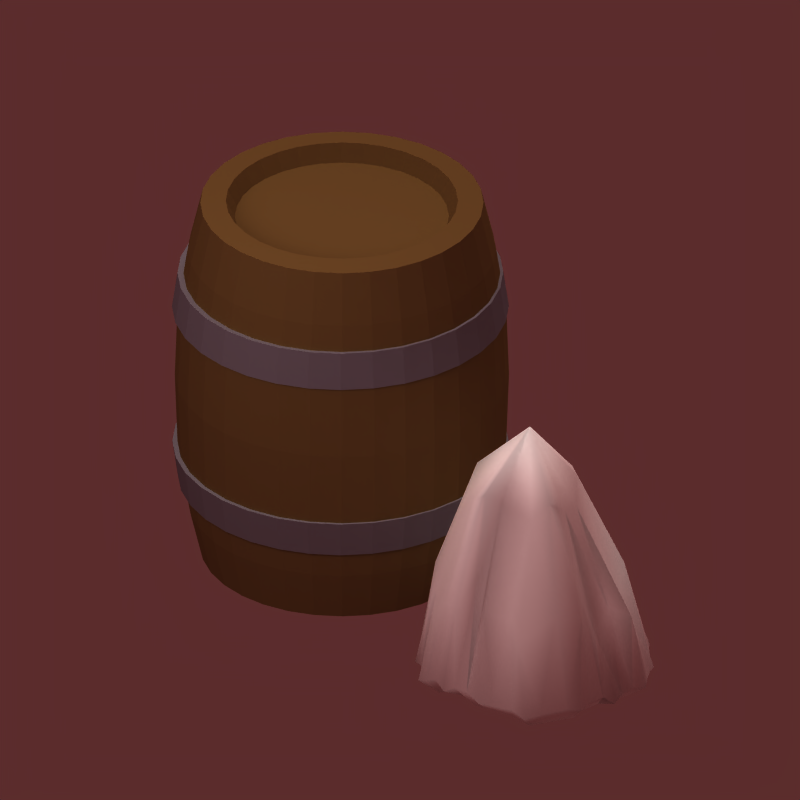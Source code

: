 # Source: salt_icon--.blend  (saved by Blender 2.59.0; exported with 4.5.12 LTS)
import bpy
from mathutils import Matrix  # noqa: F401  (used for matrix-valued properties, if any)

bpy.ops.wm.read_factory_settings(use_empty=True)
scene = bpy.context.scene
scene.name = 'Scene'

# ---- collections
col_collection_1 = bpy.data.collections.new('Collection 1'); scene.collection.children.link(col_collection_1)
col_collection_13 = bpy.data.collections.new('Collection 13'); scene.collection.children.link(col_collection_13)

# ---- materials (node trees are filled in below, after node groups)
mat_material_035 = bpy.data.materials.new('Material.035')
mat_material_035.alpha_threshold = 0.0
mat_material_035.diffuse_color = (0.4282, 0.3347, 0.1781, 1.0)
mat_material_035.roughness = 0.5
mat_material_035.specular_intensity = 0.2318
mat_material_035.line_color = (0.0, 0.0, 0.0, 1.0)
mat_material_034 = bpy.data.materials.new('Material.034')
mat_material_034.alpha_threshold = 0.0
mat_material_034.diffuse_color = (0.4506, 0.4435, 0.4895, 1.0)
mat_material_034.roughness = 0.5
mat_material_034.specular_intensity = 1.0
mat_material_034.line_color = (0.0, 0.0, 0.0, 1.0)
mat_salt = bpy.data.materials.new('salt')
mat_salt.alpha_threshold = 0.0
mat_salt.diffuse_color = (1.0, 1.0, 1.0, 1.0)
mat_salt.roughness = 0.5
mat_salt.specular_intensity = 0.0
mat_salt.line_color = (0.0, 0.0, 0.0, 1.0)

# ---- material node trees

# ---- world
world_world = bpy.data.worlds.new('World'); scene.world = world_world
world_world.color = (0.358, 0.1746, 0.1746)
world_world.use_sun_shadow = False
world_world.sun_shadow_jitter_overblur = 0.0
world_world.cycles.sampling_method = 'MANUAL'
world_world.cycles.sample_map_resolution = 256

# ---- cameras
cam_camera = bpy.data.cameras.new('Camera')
cam_camera.type = 'ORTHO'
cam_camera.passepartout_alpha = 0.3687
cam_camera.clip_end = 100.0
cam_camera.lens = 35.0
cam_camera.ortho_scale = 2.83
cam_camera.display_size = 2.0
cam_camera.shift_y = 0.25
cam_camera.show_limits = True
cam_camera.show_safe_areas = True
cam_camera.show_name = True
cam_camera.dof.focus_distance = 0.0
cam_camera.dof.aperture_fstop = 128.0

# ---- lights
light_point = bpy.data.lights.new('Point', 'POINT')
light_point.transmission_factor = 0.0
light_point.energy = 210.0
light_point.shadow_buffer_clip_start = 0.5
light_point.shadow_soft_size = 1.0
light_point.shadow_maximum_resolution = 0.006
light_point.use_absolute_resolution = True
light_point.cycles.use_multiple_importance_sampling = False
light_shadows = bpy.data.lights.new('shadows', 'SPOT')
light_shadows.color = (0.9976, 1.0, 0.9571)
light_shadows.transmission_factor = 0.0
light_shadows.energy = 170.0
light_shadows.shadow_buffer_clip_start = 0.5
light_shadows.shadow_soft_size = 1.0
light_shadows.shadow_maximum_resolution = 0.006
light_shadows.use_absolute_resolution = True
light_shadows.spot_blend = 0.5189
light_shadows.cycles.use_multiple_importance_sampling = False
light_ambient = bpy.data.lights.new('ambient', 'SUN')
light_ambient.transmission_factor = 0.0
light_ambient.use_shadow = False
light_ambient.angle = 1.571
light_ambient.energy = 0.2
light_ambient.shadow_buffer_clip_start = 0.5
light_ambient.shadow_soft_size = 1.0
light_ambient.shadow_cascade_max_distance = 1000.0
light_ambient.cycles.use_multiple_importance_sampling = False
light_sun = bpy.data.lights.new('sun', 'SUN')
light_sun.color = (0.9976, 1.0, 0.9571)
light_sun.transmission_factor = 0.0
light_sun.use_shadow = False
light_sun.angle = 1.571
light_sun.energy = 1.3
light_sun.shadow_buffer_clip_start = 0.5
light_sun.shadow_soft_size = 1.0
light_sun.shadow_cascade_max_distance = 1000.0
light_sun.cycles.use_multiple_importance_sampling = False

# ---- meshes
me_cylinder_117 = bpy.data.meshes.new('Cylinder.117')
me_cylinder_117.from_pydata([(-0.08401, 0.09802, 0.001473), (-0.06677, 0.07701, 0.001473), (-0.05396, 0.05305, 0.001473), (-0.04608, 0.02704, 0.001473), (-0.04341, 1.515e-06, 0.001473), (-0.04608, -0.02704, 0.001473), (-0.05396, -0.05305, 0.001473), (-0.06677, -0.07701, 0.001473), (-0.08401, -0.09802, 0.001473), (-0.105, -0.1153, 0.001473), (-0.129, -0.1281, 0.001473), (-0.155, -0.136, 0.001473), (-0.182, -0.1386, 0.001473), (-0.2091, -0.136, 0.001473), (-0.2351, -0.1281, 0.001473), (-0.259, -0.1153, 0.001473), (-0.28, -0.09802, 0.001473), (-0.2973, -0.07701, 0.001473), (-0.3101, -0.05305, 0.001473), (-0.318, -0.02704, 0.001473), (-0.3206, 1.633e-06, 0.001473), (-0.318, 0.02704, 0.001473), (-0.3101, 0.05305, 0.001473), (-0.2973, 0.07701, 0.001473), (-0.28, 0.09802, 0.001473), (-0.259, 0.1153, 0.001473), (-0.2351, 0.1281, 0.001473), (-0.2091, 0.136, 0.001473), (-0.182, 0.1386, 0.001473), (-0.155, 0.136, 0.001473), (-0.129, 0.1281, 0.001473), (-0.105, 0.1153, 0.001473), (-0.08401, 0.09802, 0.3889), (-0.06677, 0.07701, 0.3889), (-0.05396, 0.05305, 0.3889), (-0.04607, 0.02704, 0.3889), (-0.04341, 1.201e-06, 0.3889), (-0.04608, -0.02704, 0.3889), (-0.05396, -0.05305, 0.3889), (-0.06677, -0.07701, 0.3889), (-0.08401, -0.09802, 0.3889), (-0.105, -0.1153, 0.3889), (-0.129, -0.1281, 0.3889), (-0.155, -0.136, 0.3889), (-0.182, -0.1386, 0.3889), (-0.2091, -0.136, 0.3889), (-0.2351, -0.1281, 0.3889), (-0.259, -0.1153, 0.3889), (-0.28, -0.09802, 0.3889), (-0.2973, -0.07701, 0.3889), (-0.3101, -0.05305, 0.3889), (-0.318, -0.02704, 0.3889), (-0.3206, 9.441e-07, 0.3889), (-0.318, 0.02704, 0.3889), (-0.3101, 0.05305, 0.3889), (-0.2973, 0.07701, 0.3889), (-0.28, 0.09802, 0.3889), (-0.259, 0.1153, 0.3889), (-0.2351, 0.1281, 0.3889), (-0.2091, 0.136, 0.3889), (-0.182, 0.1386, 0.3889), (-0.155, 0.136, 0.3889), (-0.129, 0.1281, 0.3889), (-0.105, 0.1153, 0.3889), (-0.0566, 0.08381, 0.05386), (-0.04836, 0.08932, 0.1199), (-0.04615, 0.0908, 0.1952), (-0.04836, 0.08932, 0.2705), (-0.0566, 0.08381, 0.3365), (-0.07536, 0.1067, 0.05386), (-0.06835, 0.1137, 0.1199), (-0.06647, 0.1156, 0.1952), (-0.06835, 0.1137, 0.2705), (-0.07536, 0.1067, 0.3365), (-0.04266, 0.05773, 0.05386), (-0.0335, 0.06152, 0.1199), (-0.03104, 0.06254, 0.1952), (-0.0335, 0.06152, 0.2705), (-0.04266, 0.05773, 0.3365), (-0.03408, 0.02943, 0.05386), (-0.02436, 0.03136, 0.1199), (-0.02174, 0.03188, 0.1952), (-0.02436, 0.03136, 0.2705), (-0.03408, 0.02943, 0.3365), (-0.03118, 1.467e-06, 0.05386), (-0.02127, 1.409e-06, 0.1199), (-0.0186, 1.346e-06, 0.1952), (-0.02127, 1.286e-06, 0.2705), (-0.03118, 1.237e-06, 0.3365), (-0.03408, -0.02943, 0.3365), (-0.02436, -0.03136, 0.2705), (-0.02174, -0.03188, 0.1952), (-0.02436, -0.03136, 0.1199), (-0.03408, -0.02943, 0.05386), (-0.04266, -0.05773, 0.3365), (-0.0335, -0.06152, 0.2705), (-0.03104, -0.06254, 0.1952), (-0.0335, -0.06152, 0.1199), (-0.04266, -0.05773, 0.05386), (-0.0566, -0.08381, 0.3365), (-0.04836, -0.08931, 0.2705), (-0.04615, -0.09079, 0.1952), (-0.04836, -0.08931, 0.1199), (-0.0566, -0.08381, 0.05386), (-0.07536, -0.1067, 0.05386), (-0.06835, -0.1137, 0.1199), (-0.06647, -0.1156, 0.1952), (-0.06835, -0.1137, 0.2705), (-0.07536, -0.1067, 0.3365), (-0.09822, -0.1254, 0.3365), (-0.09271, -0.1337, 0.2705), (-0.09124, -0.1359, 0.1952), (-0.09271, -0.1337, 0.1199), (-0.09822, -0.1254, 0.05386), (-0.1243, -0.1394, 0.3365), (-0.1205, -0.1485, 0.2705), (-0.1195, -0.151, 0.1952), (-0.1205, -0.1485, 0.1199), (-0.1243, -0.1394, 0.05386), (-0.1526, -0.1479, 0.3365), (-0.1507, -0.1577, 0.2705), (-0.1501, -0.1603, 0.1952), (-0.1507, -0.1577, 0.1199), (-0.1526, -0.1479, 0.05386), (-0.182, -0.1508, 0.3365), (-0.182, -0.1608, 0.2705), (-0.182, -0.1634, 0.1952), (-0.182, -0.1608, 0.1199), (-0.182, -0.1508, 0.05386), (-0.2115, -0.1479, 0.3365), (-0.2134, -0.1577, 0.2705), (-0.2139, -0.1603, 0.1952), (-0.2134, -0.1577, 0.1199), (-0.2115, -0.1479, 0.05386), (-0.2398, -0.1394, 0.3365), (-0.2436, -0.1485, 0.2705), (-0.2446, -0.151, 0.1952), (-0.2436, -0.1485, 0.1199), (-0.2398, -0.1394, 0.05386), (-0.2658, -0.1254, 0.3365), (-0.2713, -0.1337, 0.2705), (-0.2728, -0.1359, 0.1952), (-0.2713, -0.1337, 0.1199), (-0.2658, -0.1254, 0.05386), (-0.2887, -0.1067, 0.3365), (-0.2957, -0.1137, 0.2705), (-0.2976, -0.1156, 0.1952), (-0.2957, -0.1137, 0.1199), (-0.2887, -0.1067, 0.05386), (-0.3075, -0.08381, 0.05386), (-0.3157, -0.08931, 0.1199), (-0.3179, -0.09079, 0.1952), (-0.3157, -0.08931, 0.2705), (-0.3075, -0.08381, 0.3365), (-0.3214, -0.05773, 0.05386), (-0.3306, -0.06152, 0.1199), (-0.333, -0.06254, 0.1952), (-0.3306, -0.06152, 0.2705), (-0.3214, -0.05773, 0.3365), (-0.33, -0.02943, 0.05386), (-0.3397, -0.03136, 0.1199), (-0.3423, -0.03188, 0.1952), (-0.3397, -0.03136, 0.2705), (-0.33, -0.02943, 0.3365), (-0.3329, 1.53e-06, 0.05386), (-0.3428, 1.402e-06, 0.1199), (-0.3455, 1.264e-06, 0.1952), (-0.3428, 1.132e-06, 0.2705), (-0.3329, 1.023e-06, 0.3365), (-0.33, 0.02943, 0.05386), (-0.3397, 0.03136, 0.1199), (-0.3423, 0.03188, 0.1952), (-0.3397, 0.03136, 0.2705), (-0.33, 0.02943, 0.3365), (-0.3214, 0.05773, 0.05386), (-0.3306, 0.06152, 0.1199), (-0.333, 0.06254, 0.1952), (-0.3306, 0.06152, 0.2705), (-0.3214, 0.05773, 0.3365), (-0.3075, 0.08381, 0.05386), (-0.3157, 0.08932, 0.1199), (-0.3179, 0.0908, 0.1952), (-0.3157, 0.08932, 0.2705), (-0.3075, 0.08381, 0.3365), (-0.2887, 0.1067, 0.05386), (-0.2957, 0.1137, 0.1199), (-0.2976, 0.1156, 0.1952), (-0.2957, 0.1137, 0.2705), (-0.2887, 0.1067, 0.3365), (-0.2658, 0.1254, 0.05386), (-0.2713, 0.1337, 0.1199), (-0.2728, 0.1359, 0.1952), (-0.2713, 0.1337, 0.2705), (-0.2658, 0.1254, 0.3365), (-0.2398, 0.1394, 0.05386), (-0.2436, 0.1485, 0.1199), (-0.2446, 0.151, 0.1952), (-0.2436, 0.1485, 0.2705), (-0.2398, 0.1394, 0.3365), (-0.2115, 0.148, 0.05386), (-0.2134, 0.1577, 0.1199), (-0.2139, 0.1603, 0.1952), (-0.2134, 0.1577, 0.2705), (-0.2115, 0.148, 0.3365), (-0.182, 0.1509, 0.05386), (-0.182, 0.1608, 0.1199), (-0.182, 0.1634, 0.1952), (-0.182, 0.1608, 0.2705), (-0.182, 0.1509, 0.3365), (-0.1526, 0.148, 0.05386), (-0.1507, 0.1577, 0.1199), (-0.1501, 0.1603, 0.1952), (-0.1507, 0.1577, 0.2705), (-0.1526, 0.148, 0.3365), (-0.1243, 0.1394, 0.05386), (-0.1205, 0.1485, 0.1199), (-0.1195, 0.151, 0.1952), (-0.1205, 0.1485, 0.2705), (-0.1243, 0.1394, 0.3365), (-0.09822, 0.1254, 0.05386), (-0.09272, 0.1337, 0.1199), (-0.09124, 0.1359, 0.1952), (-0.09272, 0.1337, 0.2705), (-0.09822, 0.1254, 0.3365), (-0.119, 0.09436, 0.3911), (-0.1386, 0.1048, 0.3911), (-0.1599, 0.1113, 0.3911), (-0.182, 0.1135, 0.3911), (-0.2042, 0.1113, 0.3911), (-0.2255, 0.1048, 0.3911), (-0.2451, 0.09436, 0.3911), (-0.2623, 0.08024, 0.3911), (-0.2764, 0.06305, 0.3911), (-0.2869, 0.04343, 0.3911), (-0.2933, 0.02214, 0.3911), (-0.2955, 1.004e-06, 0.3911), (-0.2933, -0.02214, 0.3911), (-0.2869, -0.04343, 0.3911), (-0.2764, -0.06305, 0.3911), (-0.2623, -0.08024, 0.3911), (-0.2451, -0.09435, 0.3911), (-0.2255, -0.1048, 0.3911), (-0.2042, -0.1113, 0.3911), (-0.182, -0.1135, 0.3911), (-0.1599, -0.1113, 0.3911), (-0.1386, -0.1048, 0.3911), (-0.119, -0.09435, 0.3911), (-0.1018, -0.08024, 0.3911), (-0.08767, -0.06305, 0.3911), (-0.07719, -0.04343, 0.3911), (-0.07073, -0.02214, 0.3911), (-0.06855, 1.219e-06, 0.3911), (-0.07073, 0.02214, 0.3911), (-0.07719, 0.04343, 0.3911), (-0.08767, 0.06305, 0.3911), (-0.1018, 0.08024, 0.3911), (-0.108, 0.07406, 0.3736), (-0.09495, 0.05819, 0.3736), (-0.08527, 0.04008, 0.3736), (-0.07931, 0.02043, 0.3736), (-0.0773, 1.236e-06, 0.3736), (-0.07931, -0.02043, 0.3736), (-0.08527, -0.04008, 0.3736), (-0.09495, -0.05818, 0.3736), (-0.108, -0.07405, 0.3736), (-0.1238, -0.08708, 0.3736), (-0.142, -0.09676, 0.3736), (-0.1616, -0.1027, 0.3736), (-0.182, -0.1047, 0.3736), (-0.2025, -0.1027, 0.3736), (-0.2221, -0.09676, 0.3736), (-0.2402, -0.08708, 0.3736), (-0.2561, -0.07405, 0.3736), (-0.2691, -0.05818, 0.3736), (-0.2788, -0.04008, 0.3736), (-0.2847, -0.02043, 0.3736), (-0.2868, 1.038e-06, 0.3736), (-0.2847, 0.02043, 0.3736), (-0.2788, 0.04008, 0.3736), (-0.2691, 0.05819, 0.3736), (-0.2561, 0.07406, 0.3736), (-0.2402, 0.08708, 0.3736), (-0.2221, 0.09676, 0.3736), (-0.2025, 0.1027, 0.3736), (-0.182, 0.1047, 0.3736), (-0.1616, 0.1027, 0.3736), (-0.142, 0.09676, 0.3736), (-0.1238, 0.08708, 0.3736), (-0.182, 1.427e-06, 0.3723), (-0.119, 0.09436, -0.000723), (-0.1386, 0.1048, -0.000723), (-0.1599, 0.1113, -0.000723), (-0.182, 0.1135, -0.000723), (-0.2042, 0.1113, -0.000723), (-0.2255, 0.1048, -0.000723), (-0.2451, 0.09436, -0.000723), (-0.2623, 0.08024, -0.000723), (-0.2764, 0.06305, -0.000723), (-0.2869, 0.04343, -0.000723), (-0.2933, 0.02214, -0.000723), (-0.2955, 1.623e-06, -0.000723), (-0.2933, -0.02214, -0.000723), (-0.2869, -0.04343, -0.000723), (-0.2764, -0.06305, -0.000723), (-0.2623, -0.08024, -0.000723), (-0.2451, -0.09435, -0.000723), (-0.2255, -0.1048, -0.000723), (-0.2042, -0.1113, -0.000723), (-0.182, -0.1135, -0.000723), (-0.1599, -0.1113, -0.000723), (-0.1386, -0.1048, -0.000723), (-0.119, -0.09435, -0.000723), (-0.1018, -0.08024, -0.000723), (-0.08767, -0.06305, -0.000723), (-0.07719, -0.04343, -0.000723), (-0.07073, -0.02214, -0.000723), (-0.06855, 1.522e-06, -0.000723), (-0.07073, 0.02214, -0.000723), (-0.07719, 0.04343, -0.000723), (-0.08767, 0.06305, -0.000723), (-0.1018, 0.08024, -0.000723), (-0.108, 0.07406, 0.01678), (-0.09495, 0.05819, 0.01678), (-0.08527, 0.04008, 0.01678), (-0.07931, 0.02043, 0.01678), (-0.0773, 1.522e-06, 0.01678), (-0.07931, -0.02043, 0.01678), (-0.08527, -0.04008, 0.01678), (-0.09495, -0.05818, 0.01678), (-0.108, -0.07405, 0.01678), (-0.1238, -0.08708, 0.01678), (-0.142, -0.09676, 0.01678), (-0.1616, -0.1027, 0.01678), (-0.182, -0.1047, 0.01678), (-0.2025, -0.1027, 0.01678), (-0.2221, -0.09676, 0.01678), (-0.2402, -0.08708, 0.01678), (-0.2561, -0.07405, 0.01678), (-0.2691, -0.05818, 0.01678), (-0.2788, -0.04008, 0.01678), (-0.2847, -0.02043, 0.01678), (-0.2868, 1.615e-06, 0.01678), (-0.2847, 0.02043, 0.01678), (-0.2788, 0.04008, 0.01678), (-0.2691, 0.05819, 0.01678), (-0.2561, 0.07406, 0.01678), (-0.2402, 0.08708, 0.01678), (-0.2221, 0.09676, 0.01678), (-0.2025, 0.1027, 0.01678), (-0.182, 0.1047, 0.01678), (-0.1616, 0.1027, 0.01678), (-0.142, 0.09676, 0.01678), (-0.1238, 0.08708, 0.01678), (-0.182, 1.521e-06, 0.01803)], [], [(0, 69, 64, 1), (69, 70, 65, 64), (70, 71, 66, 65), (71, 72, 67, 66), (72, 73, 68, 67), (73, 32, 33, 68), (1, 64, 74, 2), (64, 65, 75, 74), (65, 66, 76, 75), (66, 67, 77, 76), (67, 68, 78, 77), (68, 33, 34, 78), (2, 74, 79, 3), (74, 75, 80, 79), (75, 76, 81, 80), (76, 77, 82, 81), (77, 78, 83, 82), (78, 34, 35, 83), (3, 79, 84, 4), (79, 80, 85, 84), (80, 81, 86, 85), (81, 82, 87, 86), (82, 83, 88, 87), (83, 35, 36, 88), (4, 84, 93, 5), (84, 85, 92, 93), (85, 86, 91, 92), (86, 87, 90, 91), (87, 88, 89, 90), (88, 36, 37, 89), (5, 93, 98, 6), (93, 92, 97, 98), (92, 91, 96, 97), (91, 90, 95, 96), (90, 89, 94, 95), (89, 37, 38, 94), (6, 98, 103, 7), (98, 97, 102, 103), (97, 96, 101, 102), (96, 95, 100, 101), (95, 94, 99, 100), (94, 38, 39, 99), (7, 103, 104, 8), (103, 102, 105, 104), (102, 101, 106, 105), (101, 100, 107, 106), (100, 99, 108, 107), (99, 39, 40, 108), (8, 104, 113, 9), (104, 105, 112, 113), (105, 106, 111, 112), (106, 107, 110, 111), (107, 108, 109, 110), (108, 40, 41, 109), (9, 113, 118, 10), (113, 112, 117, 118), (112, 111, 116, 117), (111, 110, 115, 116), (110, 109, 114, 115), (109, 41, 42, 114), (10, 118, 123, 11), (118, 117, 122, 123), (117, 116, 121, 122), (116, 115, 120, 121), (115, 114, 119, 120), (114, 42, 43, 119), (11, 123, 128, 12), (123, 122, 127, 128), (122, 121, 126, 127), (121, 120, 125, 126), (120, 119, 124, 125), (119, 43, 44, 124), (12, 128, 133, 13), (128, 127, 132, 133), (127, 126, 131, 132), (126, 125, 130, 131), (125, 124, 129, 130), (124, 44, 45, 129), (13, 133, 138, 14), (133, 132, 137, 138), (132, 131, 136, 137), (131, 130, 135, 136), (130, 129, 134, 135), (129, 45, 46, 134), (14, 138, 143, 15), (138, 137, 142, 143), (137, 136, 141, 142), (136, 135, 140, 141), (135, 134, 139, 140), (134, 46, 47, 139), (15, 143, 148, 16), (143, 142, 147, 148), (142, 141, 146, 147), (141, 140, 145, 146), (140, 139, 144, 145), (139, 47, 48, 144), (16, 148, 149, 17), (148, 147, 150, 149), (147, 146, 151, 150), (146, 145, 152, 151), (145, 144, 153, 152), (144, 48, 49, 153), (17, 149, 154, 18), (149, 150, 155, 154), (150, 151, 156, 155), (151, 152, 157, 156), (152, 153, 158, 157), (153, 49, 50, 158), (18, 154, 159, 19), (154, 155, 160, 159), (155, 156, 161, 160), (156, 157, 162, 161), (157, 158, 163, 162), (158, 50, 51, 163), (19, 159, 164, 20), (159, 160, 165, 164), (160, 161, 166, 165), (161, 162, 167, 166), (162, 163, 168, 167), (163, 51, 52, 168), (20, 164, 169, 21), (164, 165, 170, 169), (165, 166, 171, 170), (166, 167, 172, 171), (167, 168, 173, 172), (168, 52, 53, 173), (21, 169, 174, 22), (169, 170, 175, 174), (170, 171, 176, 175), (171, 172, 177, 176), (172, 173, 178, 177), (173, 53, 54, 178), (22, 174, 179, 23), (174, 175, 180, 179), (175, 176, 181, 180), (176, 177, 182, 181), (177, 178, 183, 182), (178, 54, 55, 183), (23, 179, 184, 24), (179, 180, 185, 184), (180, 181, 186, 185), (181, 182, 187, 186), (182, 183, 188, 187), (183, 55, 56, 188), (24, 184, 189, 25), (184, 185, 190, 189), (185, 186, 191, 190), (186, 187, 192, 191), (187, 188, 193, 192), (188, 56, 57, 193), (25, 189, 194, 26), (189, 190, 195, 194), (190, 191, 196, 195), (191, 192, 197, 196), (192, 193, 198, 197), (193, 57, 58, 198), (26, 194, 199, 27), (194, 195, 200, 199), (195, 196, 201, 200), (196, 197, 202, 201), (197, 198, 203, 202), (198, 58, 59, 203), (27, 199, 204, 28), (199, 200, 205, 204), (200, 201, 206, 205), (201, 202, 207, 206), (202, 203, 208, 207), (203, 59, 60, 208), (28, 204, 209, 29), (204, 205, 210, 209), (205, 206, 211, 210), (206, 207, 212, 211), (207, 208, 213, 212), (208, 60, 61, 213), (29, 209, 214, 30), (209, 210, 215, 214), (210, 211, 216, 215), (211, 212, 217, 216), (212, 213, 218, 217), (213, 61, 62, 218), (30, 214, 219, 31), (214, 215, 220, 219), (215, 216, 221, 220), (216, 217, 222, 221), (217, 218, 223, 222), (218, 62, 63, 223), (69, 0, 31, 219), (219, 220, 70, 69), (220, 221, 71, 70), (221, 222, 72, 71), (222, 223, 73, 72), (223, 63, 32, 73), (32, 63, 224, 255), (63, 62, 225, 224), (62, 61, 226, 225), (61, 60, 227, 226), (60, 59, 228, 227), (59, 58, 229, 228), (58, 57, 230, 229), (57, 56, 231, 230), (56, 55, 232, 231), (55, 54, 233, 232), (54, 53, 234, 233), (53, 52, 235, 234), (52, 51, 236, 235), (51, 50, 237, 236), (50, 49, 238, 237), (49, 48, 239, 238), (48, 47, 240, 239), (47, 46, 241, 240), (46, 45, 242, 241), (45, 44, 243, 242), (44, 43, 244, 243), (43, 42, 245, 244), (42, 41, 246, 245), (41, 40, 247, 246), (40, 39, 248, 247), (39, 38, 249, 248), (38, 37, 250, 249), (37, 36, 251, 250), (36, 35, 252, 251), (35, 34, 253, 252), (34, 33, 254, 253), (33, 32, 255, 254), (254, 255, 256, 257), (253, 254, 257, 258), (252, 253, 258, 259), (251, 252, 259, 260), (250, 251, 260, 261), (249, 250, 261, 262), (248, 249, 262, 263), (247, 248, 263, 264), (246, 247, 264, 265), (245, 246, 265, 266), (244, 245, 266, 267), (243, 244, 267, 268), (242, 243, 268, 269), (241, 242, 269, 270), (240, 241, 270, 271), (239, 240, 271, 272), (238, 239, 272, 273), (237, 238, 273, 274), (236, 237, 274, 275), (235, 236, 275, 276), (234, 235, 276, 277), (233, 234, 277, 278), (232, 233, 278, 279), (231, 232, 279, 280), (230, 231, 280, 281), (229, 230, 281, 282), (228, 229, 282, 283), (227, 228, 283, 284), (226, 227, 284, 285), (225, 226, 285, 286), (224, 225, 286, 287), (255, 224, 287, 256), (288, 257, 256), (288, 258, 257), (288, 259, 258), (288, 260, 259), (288, 261, 260), (288, 262, 261), (288, 263, 262), (288, 264, 263), (288, 265, 264), (288, 266, 265), (288, 267, 266), (288, 268, 267), (288, 269, 268), (288, 270, 269), (288, 271, 270), (288, 272, 271), (288, 273, 272), (288, 274, 273), (288, 275, 274), (288, 276, 275), (288, 277, 276), (288, 278, 277), (288, 279, 278), (288, 280, 279), (288, 281, 280), (288, 282, 281), (288, 283, 282), (288, 284, 283), (288, 285, 284), (288, 286, 285), (288, 287, 286), (288, 256, 287), (31, 0, 320, 289), (30, 31, 289, 290), (29, 30, 290, 291), (28, 29, 291, 292), (27, 28, 292, 293), (26, 27, 293, 294), (25, 26, 294, 295), (24, 25, 295, 296), (23, 24, 296, 297), (22, 23, 297, 298), (21, 22, 298, 299), (20, 21, 299, 300), (19, 20, 300, 301), (18, 19, 301, 302), (17, 18, 302, 303), (16, 17, 303, 304), (15, 16, 304, 305), (14, 15, 305, 306), (13, 14, 306, 307), (12, 13, 307, 308), (11, 12, 308, 309), (10, 11, 309, 310), (9, 10, 310, 311), (8, 9, 311, 312), (7, 8, 312, 313), (6, 7, 313, 314), (5, 6, 314, 315), (4, 5, 315, 316), (3, 4, 316, 317), (2, 3, 317, 318), (1, 2, 318, 319), (0, 1, 319, 320), (320, 319, 322, 321), (319, 318, 323, 322), (318, 317, 324, 323), (317, 316, 325, 324), (316, 315, 326, 325), (315, 314, 327, 326), (314, 313, 328, 327), (313, 312, 329, 328), (312, 311, 330, 329), (311, 310, 331, 330), (310, 309, 332, 331), (309, 308, 333, 332), (308, 307, 334, 333), (307, 306, 335, 334), (306, 305, 336, 335), (305, 304, 337, 336), (304, 303, 338, 337), (303, 302, 339, 338), (302, 301, 340, 339), (301, 300, 341, 340), (300, 299, 342, 341), (299, 298, 343, 342), (298, 297, 344, 343), (297, 296, 345, 344), (296, 295, 346, 345), (295, 294, 347, 346), (294, 293, 348, 347), (293, 292, 349, 348), (292, 291, 350, 349), (291, 290, 351, 350), (290, 289, 352, 351), (289, 320, 321, 352), (353, 321, 322), (353, 322, 323), (353, 323, 324), (353, 324, 325), (353, 325, 326), (353, 326, 327), (353, 327, 328), (353, 328, 329), (353, 329, 330), (353, 330, 331), (353, 331, 332), (353, 332, 333), (353, 333, 334), (353, 334, 335), (353, 335, 336), (353, 336, 337), (353, 337, 338), (353, 338, 339), (353, 339, 340), (353, 340, 341), (353, 341, 342), (353, 342, 343), (353, 343, 344), (353, 344, 345), (353, 345, 346), (353, 346, 347), (353, 347, 348), (353, 348, 349), (353, 349, 350), (353, 350, 351), (353, 351, 352), (353, 352, 321)])
me_cylinder_117.materials.append(mat_material_035)
me_cylinder_117.use_remesh_preserve_volume = False
me_cylinder_117.use_remesh_preserve_attributes = False
me_cylinder_117.use_mirror_vertex_groups = False
me_cylinder_117.update()
me_cylinder_118 = bpy.data.meshes.new('Cylinder.118')
me_cylinder_118.from_pydata([(0.1326, 0.1165, 0.2716), (0.1531, 0.09156, 0.2716), (0.1683, 0.06307, 0.2716), (0.1777, 0.03215, 0.2716), (0.1809, -4.608e-07, 0.2716), (0.1777, -0.03215, 0.2716), (0.1683, -0.06307, 0.2716), (0.1531, -0.09156, 0.2716), (0.1326, -0.1165, 0.2716), (0.1076, -0.137, 0.2716), (0.07913, -0.1523, 0.2716), (0.04821, -0.1616, 0.2716), (0.01606, -0.1648, 0.2716), (-0.01609, -0.1616, 0.2716), (-0.047, -0.1523, 0.2716), (-0.0755, -0.137, 0.2716), (-0.1005, -0.1165, 0.2716), (-0.121, -0.09156, 0.2716), (-0.1362, -0.06307, 0.2716), (-0.1456, -0.03215, 0.2716), (-0.1487, -3.141e-07, 0.2716), (-0.1456, 0.03215, 0.2716), (-0.1362, 0.06307, 0.2716), (-0.121, 0.09156, 0.2716), (-0.1005, 0.1165, 0.2716), (-0.0755, 0.137, 0.2716), (-0.047, 0.1523, 0.2716), (-0.01609, 0.1616, 0.2716), (0.01606, 0.1648, 0.2716), (0.04821, 0.1616, 0.2716), (0.07913, 0.1523, 0.2716), (0.1076, 0.137, 0.2716), (0.1288, 0.1127, 0.3096), (0.1486, 0.08857, 0.3096), (0.1633, 0.061, 0.3096), (0.1724, 0.0311, 0.3096), (0.1755, -8.386e-07, 0.3096), (0.1724, -0.0311, 0.3096), (0.1633, -0.06101, 0.3096), (0.1486, -0.08857, 0.3096), (0.1288, -0.1127, 0.3096), (0.1046, -0.1325, 0.3096), (0.07707, -0.1473, 0.3096), (0.04716, -0.1564, 0.3096), (0.01606, -0.1594, 0.3096), (-0.01504, -0.1564, 0.3096), (-0.04494, -0.1473, 0.3096), (-0.0725, -0.1325, 0.3096), (-0.09666, -0.1127, 0.3096), (-0.1165, -0.08857, 0.3096), (-0.1312, -0.06101, 0.3096), (-0.1403, -0.0311, 0.3096), (-0.1434, -1.135e-06, 0.3096), (-0.1403, 0.0311, 0.3096), (-0.1312, 0.061, 0.3096), (-0.1165, 0.08856, 0.3096), (-0.09666, 0.1127, 0.3096), (-0.07251, 0.1325, 0.3096), (-0.04494, 0.1473, 0.3096), (-0.01504, 0.1564, 0.3096), (0.01606, 0.1594, 0.3096), (0.04716, 0.1564, 0.3096), (0.07707, 0.1473, 0.3096), (0.1046, 0.1325, 0.3096), (0.01606, -4.733e-07, 0.2716), (0.01606, -4.807e-07, 0.3096), (0.01606, -4.808e-07, 0.08162), (0.01606, -4.735e-07, 0.1195), (-0.07232, 0.1323, 0.08162), (-0.04482, 0.147, 0.08162), (-0.01497, 0.156, 0.08162), (0.01606, 0.1591, 0.08162), (0.0471, 0.156, 0.08162), (0.07694, 0.147, 0.08162), (0.1044, 0.1323, 0.08162), (0.1286, 0.1125, 0.08162), (0.1483, 0.08838, 0.08162), (0.163, 0.06088, 0.08162), (0.1721, 0.03103, 0.08162), (0.1751, -1.134e-06, 0.08162), (0.1721, -0.03104, 0.08162), (0.163, -0.06088, 0.08162), (0.1483, -0.08838, 0.08162), (0.1286, -0.1125, 0.08162), (0.1044, -0.1323, 0.08162), (0.07694, -0.147, 0.08162), (0.0471, -0.156, 0.08162), (0.01606, -0.1591, 0.08162), (-0.01497, -0.156, 0.08162), (-0.04482, -0.147, 0.08162), (-0.07232, -0.1323, 0.08162), (-0.09643, -0.1125, 0.08162), (-0.1162, -0.08838, 0.08162), (-0.1309, -0.06088, 0.08162), (-0.14, -0.03104, 0.08162), (-0.143, -8.38e-07, 0.08162), (-0.14, 0.03104, 0.08162), (-0.1309, 0.06088, 0.08162), (-0.1162, 0.08838, 0.08162), (-0.09643, 0.1125, 0.08162), (-0.07531, 0.1367, 0.1195), (-0.04687, 0.1519, 0.1195), (-0.01602, 0.1613, 0.1195), (0.01606, 0.1645, 0.1195), (0.04815, 0.1613, 0.1195), (0.079, 0.1519, 0.1195), (0.1074, 0.1367, 0.1195), (0.1324, 0.1163, 0.1195), (0.1528, 0.09137, 0.1195), (0.168, 0.06294, 0.1195), (0.1774, 0.03208, 0.1195), (0.1805, -3.146e-07, 0.1195), (0.1774, -0.03208, 0.1195), (0.168, -0.06294, 0.1195), (0.1528, -0.09137, 0.1195), (0.1324, -0.1163, 0.1195), (0.1074, -0.1367, 0.1195), (0.079, -0.1519, 0.1195), (0.04815, -0.1613, 0.1195), (0.01606, -0.1645, 0.1195), (-0.01602, -0.1613, 0.1195), (-0.04687, -0.1519, 0.1195), (-0.07531, -0.1367, 0.1195), (-0.1002, -0.1163, 0.1195), (-0.1207, -0.09137, 0.1195), (-0.1359, -0.06294, 0.1195), (-0.1452, -0.03208, 0.1195), (-0.1484, -4.61e-07, 0.1195), (-0.1452, 0.03208, 0.1195), (-0.1359, 0.06294, 0.1195), (-0.1207, 0.09137, 0.1195), (-0.1002, 0.1163, 0.1195)], [], [(64, 0, 1), (65, 33, 32), (64, 1, 2), (65, 34, 33), (64, 2, 3), (65, 35, 34), (64, 3, 4), (65, 36, 35), (64, 4, 5), (65, 37, 36), (64, 5, 6), (65, 38, 37), (64, 6, 7), (65, 39, 38), (64, 7, 8), (65, 40, 39), (64, 8, 9), (65, 41, 40), (64, 9, 10), (65, 42, 41), (64, 10, 11), (65, 43, 42), (64, 11, 12), (65, 44, 43), (64, 12, 13), (65, 45, 44), (64, 13, 14), (65, 46, 45), (64, 14, 15), (65, 47, 46), (64, 15, 16), (65, 48, 47), (64, 16, 17), (65, 49, 48), (64, 17, 18), (65, 50, 49), (64, 18, 19), (65, 51, 50), (64, 19, 20), (65, 52, 51), (64, 20, 21), (65, 53, 52), (64, 21, 22), (65, 54, 53), (64, 22, 23), (65, 55, 54), (64, 23, 24), (65, 56, 55), (64, 24, 25), (65, 57, 56), (64, 25, 26), (65, 58, 57), (64, 26, 27), (65, 59, 58), (64, 27, 28), (65, 60, 59), (64, 28, 29), (65, 61, 60), (64, 29, 30), (65, 62, 61), (64, 30, 31), (65, 63, 62), (31, 0, 64), (65, 32, 63), (0, 32, 33, 1), (1, 33, 34, 2), (2, 34, 35, 3), (3, 35, 36, 4), (4, 36, 37, 5), (5, 37, 38, 6), (6, 38, 39, 7), (7, 39, 40, 8), (8, 40, 41, 9), (9, 41, 42, 10), (10, 42, 43, 11), (11, 43, 44, 12), (12, 44, 45, 13), (13, 45, 46, 14), (14, 46, 47, 15), (15, 47, 48, 16), (16, 48, 49, 17), (17, 49, 50, 18), (18, 50, 51, 19), (19, 51, 52, 20), (20, 52, 53, 21), (21, 53, 54, 22), (22, 54, 55, 23), (23, 55, 56, 24), (24, 56, 57, 25), (25, 57, 58, 26), (26, 58, 59, 27), (27, 59, 60, 28), (28, 60, 61, 29), (29, 61, 62, 30), (30, 62, 63, 31), (32, 0, 31, 63), (100, 68, 99, 131), (101, 69, 68, 100), (102, 70, 69, 101), (103, 71, 70, 102), (104, 72, 71, 103), (105, 73, 72, 104), (106, 74, 73, 105), (107, 75, 74, 106), (108, 76, 75, 107), (109, 77, 76, 108), (110, 78, 77, 109), (111, 79, 78, 110), (112, 80, 79, 111), (113, 81, 80, 112), (114, 82, 81, 113), (115, 83, 82, 114), (116, 84, 83, 115), (117, 85, 84, 116), (118, 86, 85, 117), (119, 87, 86, 118), (120, 88, 87, 119), (121, 89, 88, 120), (122, 90, 89, 121), (123, 91, 90, 122), (124, 92, 91, 123), (125, 93, 92, 124), (126, 94, 93, 125), (127, 95, 94, 126), (128, 96, 95, 127), (129, 97, 96, 128), (130, 98, 97, 129), (131, 99, 98, 130), (66, 99, 68), (67, 100, 131), (66, 68, 69), (67, 101, 100), (66, 69, 70), (67, 102, 101), (66, 70, 71), (67, 103, 102), (66, 71, 72), (67, 104, 103), (66, 72, 73), (67, 105, 104), (66, 73, 74), (67, 106, 105), (66, 74, 75), (67, 107, 106), (66, 75, 76), (67, 108, 107), (66, 76, 77), (67, 109, 108), (66, 77, 78), (67, 110, 109), (66, 78, 79), (67, 111, 110), (66, 79, 80), (67, 112, 111), (66, 80, 81), (67, 113, 112), (66, 81, 82), (67, 114, 113), (66, 82, 83), (67, 115, 114), (66, 83, 84), (67, 116, 115), (66, 84, 85), (67, 117, 116), (66, 85, 86), (67, 118, 117), (66, 86, 87), (67, 119, 118), (66, 87, 88), (67, 120, 119), (66, 88, 89), (67, 121, 120), (66, 89, 90), (67, 122, 121), (66, 90, 91), (67, 123, 122), (66, 91, 92), (67, 124, 123), (66, 92, 93), (67, 125, 124), (66, 93, 94), (67, 126, 125), (66, 94, 95), (67, 127, 126), (66, 95, 96), (67, 128, 127), (66, 96, 97), (67, 129, 128), (66, 97, 98), (67, 130, 129), (66, 98, 99), (67, 131, 130)])
me_cylinder_118.materials.append(mat_material_034)
me_cylinder_118.use_remesh_preserve_volume = False
me_cylinder_118.use_remesh_preserve_attributes = False
me_cylinder_118.use_mirror_vertex_groups = False
me_cylinder_118.update()
me_cone_014 = bpy.data.meshes.new('Cone.014')
me_cone_014.from_pydata([(0.0, 1.0, -1.0), (0.3827, 0.9239, -1.0), (0.7071, 0.7071, -1.0), (0.9239, 0.3827, -1.0), (1.0, -4.371e-08, -1.0), (0.9239, -0.3827, -1.0), (0.7071, -0.7071, -1.0), (0.3827, -0.9239, -1.0), (1.51e-07, -1.0, -1.0), (-0.3827, -0.9239, -1.0), (-0.7071, -0.7071, -1.0), (-0.9239, -0.3827, -1.0), (-1.0, 1.192e-08, -1.0), (-0.9239, 0.3827, -1.0), (-0.7071, 0.7071, -1.0), (-0.3827, 0.9239, -1.0), (0.0, 0.0, 1.0), (0.0, 0.0, -1.0), (0.2421, 0.7321, -0.4562), (-0.05039, 0.3973, 0.3041), (0.09913, 1.007, -0.9645), (0.2901, 0.9863, -1.043), (0.4126, 0.3737, -0.1676), (0.2766, 0.1024, 0.3551), (0.5268, 0.8503, -0.9932), (0.6272, 0.7672, -0.9872), (0.5152, 0.6119, -0.1882), (0.3115, 0.4547, 0.5466), (0.8058, 0.5622, -0.9659), (0.8422, 0.4788, -1.019), (0.7329, 0.05204, -0.4734), (0.3786, 0.3841, 0.4749), (0.9094, 0.234, -0.9802), (0.9343, 0.1281, -1.035), (0.7287, 0.2145, -0.4605), (0.556, 0.03605, 0.1363), (1.009, -0.1558, -0.9981), (0.9283, -0.2683, -0.9928), (0.547, -0.4958, -0.4333), (0.4707, -0.3164, 0.5297), (0.8245, -0.4524, -0.9796), (0.7556, -0.5844, -1.038), (0.6186, -0.4211, -0.3365), (0.134, -0.1367, 0.4945), (0.5919, -0.7614, -1.026), (0.5126, -0.828, -0.9857), (0.3824, -0.8172, -0.5656), (0.1728, -0.1065, 0.08254), (0.2845, -0.9097, -1.012), (0.1295, -1.015, -1.028), (0.137, -0.5917, -0.3629), (0.1345, -0.1462, 0.3175), (-0.1557, -0.9397, -1.012), (-0.254, -0.9162, -0.971), (-0.1584, -0.5469, -0.2644), (-0.2822, -0.3873, 0.447), (-0.4955, -0.842, -0.9853), (-0.612, -0.8047, -1.034), (-0.2185, -0.6197, -0.4772), (-0.2063, -0.2974, 0.3562), (-0.7559, -0.637, -0.9764), (-0.8774, -0.4972, -0.9668), (-0.6183, -0.0791, -0.3431), (-0.1343, -0.1748, 0.5092), (-0.9547, -0.2461, -1.004), (-0.9678, -0.1456, -1.003), (-0.4448, 0.1709, -0.4401), (-0.1888, -0.2248, 0.5643), (-0.9991, 0.1237, -1.015), (-0.9561, 0.2285, -0.9933), (-0.8118, 0.5088, -0.2607), (-0.1836, -0.02979, 0.2397), (-0.8199, 0.4984, -0.997), (-0.792, 0.5905, -1.025), (-0.3904, 0.3529, -0.5515), (-0.1678, 0.1339, 0.3018), (-0.6438, 0.7536, -0.9665), (-0.5163, 0.8827, -1.017), (-0.472, 0.4439, -0.2461), (-0.04568, 0.4534, 0.5125), (-0.1141, 1.01, -1.025), (-0.2998, 0.9441, -1.039), (0.266, 0.5646, -0.963), (0.2118, 0.3683, -0.9627), (0.0368, 0.6417, -1.104), (-0.09627, 0.4047, -0.9255), (0.3835, 0.5228, -0.9249), (0.3077, 0.2547, -0.8959), (0.6782, 0.1411, -1.099), (0.4215, 0.07082, -1.089), (0.5553, -0.04, -0.9887), (0.2194, -0.1089, -1.062), (0.7218, -0.2067, -0.941), (0.1923, -0.08886, -0.92), (0.496, -0.5436, -1.053), (0.322, -0.1276, -0.9215), (0.2431, -0.5495, -1.057), (0.0126, -0.2654, -0.9975), (0.1072, -0.7534, -0.9106), (0.06884, -0.2918, -0.9195), (-0.1732, -0.5283, -0.9047), (-0.09656, -0.2463, -0.9686), (-0.3799, -0.5369, -0.9868), (-0.266, -0.2316, -1.091), (-0.6514, -0.3388, -0.9275), (-0.3163, -0.1227, -0.937), (-0.7758, -0.09839, -0.9247), (-0.3943, 0.02932, -1.054), (-0.6259, 0.3189, -1.031), (-0.218, 0.03833, -0.949), (-0.4721, 0.4126, -0.9697), (-0.153, 0.164, -1.011), (-0.3526, 0.6684, -0.9931), (-0.125, 0.2496, -0.891), (0.05417, 0.749, -0.4276), (0.3536, 0.6647, -0.07503), (0.6628, 0.5571, -0.3967), (0.7364, 0.01284, -0.4353), (0.8108, -0.1787, -0.296), (0.3219, -0.4649, -0.1365), (0.506, -0.3291, -0.327), (0.2694, -0.4036, -0.3551), (-0.3941, -0.6082, -0.4379), (-0.4228, -0.4345, -0.1596), (-0.3561, -0.5858, -0.1773), (-0.7483, -0.3877, -0.3563), (-0.6481, 0.1062, -0.4537), (-0.6273, 0.3706, -0.4383), (-0.3801, 0.5449, -0.1806), (-0.3003, 0.8272, -0.2582), (0.1183, 0.772, -0.9777), (0.4325, 0.6165, -1.003), (0.615, 0.3264, -0.9043), (0.6513, 0.0799, -1.054), (0.5122, -0.1658, -0.9486), (0.54, -0.4184, -0.98), (0.4122, -0.5573, -0.9286), (0.009956, -0.7097, -0.9733), (-0.05086, -0.6218, -0.9909), (-0.3339, -0.5466, -0.9752), (-0.5241, -0.3505, -0.961), (-0.5841, -0.2013, -1.013), (-0.7347, 0.1982, -1.046), (-0.5101, 0.295, -0.93), (-0.332, 0.436, -1.097), (-0.2594, 0.7114, -1.045)], [], [(22, 1, 21), (21, 114, 22), (23, 22, 114), (114, 19, 23), (16, 23, 19), (114, 21, 20), (20, 18, 114), (19, 114, 18), (20, 0, 18), (23, 16, 27), (27, 115, 23), (22, 23, 115), (115, 24, 22), (1, 22, 24), (115, 27, 26), (26, 25, 115), (24, 115, 25), (25, 26, 2), (27, 16, 31), (31, 116, 27), (26, 27, 116), (116, 28, 26), (2, 26, 28), (116, 31, 30), (30, 29, 116), (28, 116, 29), (29, 30, 3), (31, 16, 35), (35, 117, 31), (30, 31, 117), (117, 32, 30), (3, 30, 32), (117, 35, 34), (34, 33, 117), (32, 117, 33), (33, 34, 4), (35, 16, 39), (39, 118, 35), (34, 35, 118), (118, 36, 34), (4, 34, 36), (118, 39, 38), (38, 37, 118), (36, 118, 37), (37, 38, 5), (39, 16, 43), (43, 119, 39), (38, 39, 119), (119, 40, 38), (5, 38, 40), (119, 43, 42), (42, 41, 119), (40, 119, 41), (41, 42, 6), (43, 16, 47), (47, 120, 43), (42, 43, 120), (120, 44, 42), (6, 42, 44), (120, 47, 46), (46, 45, 120), (44, 120, 45), (45, 46, 7), (47, 16, 51), (51, 121, 47), (46, 47, 121), (121, 48, 46), (7, 46, 48), (121, 51, 50), (50, 49, 121), (48, 121, 49), (49, 50, 8), (51, 16, 55), (55, 122, 51), (50, 51, 122), (122, 52, 50), (8, 50, 52), (122, 55, 54), (54, 53, 122), (52, 122, 53), (53, 54, 9), (55, 16, 59), (59, 123, 55), (54, 55, 123), (123, 56, 54), (9, 54, 56), (123, 59, 58), (58, 57, 123), (56, 123, 57), (57, 58, 10), (59, 16, 63), (63, 124, 59), (58, 59, 124), (124, 60, 58), (10, 58, 60), (124, 63, 62), (62, 61, 124), (60, 124, 61), (61, 62, 11), (63, 16, 67), (67, 125, 63), (62, 63, 125), (125, 64, 62), (11, 62, 64), (125, 67, 66), (66, 65, 125), (64, 125, 65), (65, 66, 12), (67, 16, 71), (71, 126, 67), (66, 67, 126), (126, 68, 66), (12, 66, 68), (126, 71, 70), (70, 69, 126), (68, 126, 69), (69, 70, 13), (71, 16, 75), (75, 127, 71), (70, 71, 127), (127, 72, 70), (13, 70, 72), (127, 75, 74), (74, 73, 127), (72, 127, 73), (73, 74, 14), (75, 16, 79), (79, 128, 75), (74, 75, 128), (128, 76, 74), (14, 74, 76), (128, 79, 78), (78, 77, 128), (76, 128, 77), (77, 78, 15), (79, 16, 19), (19, 129, 79), (78, 79, 129), (129, 81, 78), (15, 78, 81), (129, 19, 18), (18, 80, 129), (81, 129, 80), (18, 0, 80), (83, 17, 85), (85, 130, 83), (82, 83, 130), (130, 21, 82), (1, 82, 21), (130, 85, 84), (84, 20, 130), (21, 130, 20), (84, 0, 20), (87, 17, 83), (83, 131, 87), (86, 87, 131), (131, 25, 86), (2, 86, 25), (131, 83, 82), (82, 24, 131), (25, 131, 24), (24, 82, 1), (89, 17, 87), (87, 132, 89), (88, 89, 132), (132, 29, 88), (3, 88, 29), (132, 87, 86), (86, 28, 132), (29, 132, 28), (28, 86, 2), (91, 17, 89), (89, 133, 91), (90, 91, 133), (133, 33, 90), (4, 90, 33), (133, 89, 88), (88, 32, 133), (33, 133, 32), (32, 88, 3), (93, 17, 91), (91, 134, 93), (92, 93, 134), (134, 37, 92), (5, 92, 37), (134, 91, 90), (90, 36, 134), (37, 134, 36), (36, 90, 4), (95, 17, 93), (93, 135, 95), (94, 95, 135), (135, 41, 94), (6, 94, 41), (135, 93, 92), (92, 40, 135), (41, 135, 40), (40, 92, 5), (97, 17, 95), (95, 136, 97), (96, 97, 136), (136, 45, 96), (7, 96, 45), (136, 95, 94), (94, 44, 136), (45, 136, 44), (44, 94, 6), (99, 17, 97), (97, 137, 99), (98, 99, 137), (137, 49, 98), (8, 98, 49), (137, 97, 96), (96, 48, 137), (49, 137, 48), (48, 96, 7), (101, 17, 99), (99, 138, 101), (100, 101, 138), (138, 53, 100), (9, 100, 53), (138, 99, 98), (98, 52, 138), (53, 138, 52), (52, 98, 8), (103, 17, 101), (101, 139, 103), (102, 103, 139), (139, 57, 102), (10, 102, 57), (139, 101, 100), (100, 56, 139), (57, 139, 56), (56, 100, 9), (105, 17, 103), (103, 140, 105), (104, 105, 140), (140, 61, 104), (11, 104, 61), (140, 103, 102), (102, 60, 140), (61, 140, 60), (60, 102, 10), (107, 17, 105), (105, 141, 107), (106, 107, 141), (141, 65, 106), (12, 106, 65), (141, 105, 104), (104, 64, 141), (65, 141, 64), (64, 104, 11), (109, 17, 107), (107, 142, 109), (108, 109, 142), (142, 69, 108), (13, 108, 69), (142, 107, 106), (106, 68, 142), (69, 142, 68), (68, 106, 12), (111, 17, 109), (109, 143, 111), (110, 111, 143), (143, 73, 110), (14, 110, 73), (143, 109, 108), (108, 72, 143), (73, 143, 72), (72, 108, 13), (113, 17, 111), (111, 144, 113), (112, 113, 144), (144, 77, 112), (15, 112, 77), (144, 111, 110), (110, 76, 144), (77, 144, 76), (76, 110, 14), (112, 15, 81), (81, 145, 112), (113, 112, 145), (145, 85, 113), (17, 113, 85), (145, 81, 80), (80, 84, 145), (85, 145, 84), (80, 0, 84)])
me_cone_014.polygons.foreach_set('use_smooth', [True] * 288)
me_cone_014.materials.append(mat_salt)
me_cone_014.use_remesh_preserve_volume = False
me_cone_014.use_remesh_preserve_attributes = False
me_cone_014.use_mirror_vertex_groups = False
me_cone_014.update()

# ---- objects
ob_point = bpy.data.objects.new('Point', light_point)
ob_empty = bpy.data.objects.new('Empty', None)
ob_shadows = bpy.data.objects.new('shadows', light_shadows)
ob_ambient = bpy.data.objects.new('ambient', light_ambient)
ob_sun = bpy.data.objects.new('sun', light_sun)
ob_camera_45_00 = bpy.data.objects.new('Camera 45.00', cam_camera)
ob_cylinder_002 = bpy.data.objects.new('Cylinder.002', me_cylinder_117)
ob_cylinder_003 = bpy.data.objects.new('Cylinder.003', me_cylinder_118)
ob_cone_012 = bpy.data.objects.new('Cone.012', me_cone_014)

# ---- transforms, parenting, visibility, modifiers, constraints
ob_point.location = (3.532, 0.5983, 3.181)
ob_point.lineart.crease_threshold = 0.0
ob_empty.location = (0.0, 0.0, 0.2015)
ob_empty.rotation_euler = (0.0, -0.0, 4.712)
ob_empty.lock_rotations_4d = False
ob_empty.empty_display_type = 'ARROWS'
ob_empty.empty_display_size = 2.0
ob_empty.empty_image_offset = (0.0, 0.0)
ob_empty.color = (0.0, 0.0, 0.0, 1.0)
ob_empty.lineart.crease_threshold = 0.0
ob_shadows.parent = ob_empty
ob_shadows.location = (1.908, -3.586, 8.111)
ob_shadows.rotation_euler = (-0.4372, -0.08507, -2.791)
ob_shadows.scale = (1.0, 1.0, 1.0)
ob_shadows.lock_rotations_4d = False
ob_shadows.empty_display_type = 'ARROWS'
ob_shadows.color = (0.0, 0.0, 0.0, 1.0)
ob_shadows.show_name = True
ob_shadows.lineart.crease_threshold = 0.0
ob_ambient.parent = ob_empty
ob_ambient.location = (4.269, -9.896, -3.652)
ob_ambient.rotation_euler = (0.5916, 2.008, -0.7596)
ob_ambient.scale = (1.0, 1.0, 1.0)
ob_ambient.lock_rotations_4d = False
ob_ambient.empty_display_type = 'ARROWS'
ob_ambient.color = (0.0, 0.0, 0.0, 1.0)
ob_ambient.show_name = True
ob_ambient.lineart.crease_threshold = 0.0
ob_sun.parent = ob_empty
ob_sun.location = (1.865, -3.545, 8.472)
ob_sun.rotation_euler = (-0.4372, -0.08507, -2.791)
ob_sun.scale = (1.0, 1.0, 1.0)
ob_sun.lock_rotations_4d = False
ob_sun.empty_display_type = 'ARROWS'
ob_sun.color = (0.0, 0.0, 0.0, 1.0)
ob_sun.show_name = True
ob_sun.lineart.crease_threshold = 0.0
ob_camera_45_00.parent = ob_empty
ob_camera_45_00.location = (-7.341, 7.341, 5.994)
ob_camera_45_00.rotation_euler = (1.047, -4.215e-08, 3.927)
ob_camera_45_00.scale = (0.1391, 0.1391, 0.1391)
ob_camera_45_00.lock_rotations_4d = False
ob_camera_45_00.empty_display_type = 'ARROWS'
ob_camera_45_00.color = (0.0, 0.0, 0.0, 1.0)
ob_camera_45_00.show_name = True
ob_camera_45_00.lineart.crease_threshold = 0.0
ob_cylinder_002.location = (-0.8944, -0.5281, 0.1048)
ob_cylinder_002.rotation_euler = (-4.05e-13, 6.755e-07, 15.71)
ob_cylinder_002.scale = (3.616, 3.616, 3.616)
ob_cylinder_002.lock_rotations_4d = False
ob_cylinder_002.empty_display_type = 'ARROWS'
ob_cylinder_002.color = (0.0, 0.0, 0.0, 1.0)
ob_cylinder_002.lineart.crease_threshold = 0.0
ob_cylinder_003.parent = ob_cylinder_002
ob_cylinder_003.matrix_parent_inverse = Matrix(((-0.6627, -4.477e-07, -4.477e-07, -0.286), (4.477e-07, -0.6627, -2.684e-13, 0.004147), (-4.477e-07, -5.708e-13, 0.6627, -0.06004), (0.0, 0.0, 0.0, 1.0)))
ob_cylinder_003.location = (-0.132, 0.003846, 0.09061)
ob_cylinder_003.rotation_euler = (-8.523e-13, 6.691e-07, 9.425)
ob_cylinder_003.scale = (1.509, 1.509, 1.509)
ob_cylinder_003.lock_rotations_4d = False
ob_cylinder_003.empty_display_type = 'ARROWS'
ob_cylinder_003.color = (0.0, 0.0, 0.0, 1.0)
ob_cylinder_003.lineart.crease_threshold = 0.0
ob_cone_012.location = (-0.1279, 0.5465, 0.6928)
ob_cone_012.rotation_euler = (0.0, -0.0, -0.8571)
ob_cone_012.scale = (0.4817, 0.4211, 0.6439)
ob_cone_012.lineart.crease_threshold = 0.0
_m = ob_cone_012.modifiers.new('Smooth', 'SMOOTH')
_m.iterations = 3

# ---- collection membership
col_collection_1.objects.link(ob_point)
col_collection_1.objects.link(ob_empty)
col_collection_1.objects.link(ob_shadows)
col_collection_1.objects.link(ob_ambient)
col_collection_1.objects.link(ob_sun)
col_collection_1.objects.link(ob_camera_45_00)
col_collection_13.objects.link(ob_cylinder_002)
col_collection_13.objects.link(ob_cylinder_003)
col_collection_13.objects.link(ob_cone_012)

# ---- scene / render settings (as saved in the file)
scene.camera = ob_camera_45_00
scene.frame_start = 1; scene.frame_end = 250; scene.frame_set(1)
scene.render.engine = 'BLENDER_EEVEE_NEXT'
scene.render.image_settings.quality = 100
scene.render.image_settings.compression = 100
scene.render.image_settings.exr_codec = 'RLE'
scene.render.resolution_x = 50
scene.render.resolution_y = 50
scene.render.pixel_aspect_x = 100.0
scene.render.pixel_aspect_y = 100.0
scene.render.fps = 25
scene.render.dither_intensity = 0.0
scene.render.film_transparent = True
scene.render.border_min_x = 0.4872
scene.render.border_min_y = 0.4672
scene.render.border_max_x = 0.531
scene.render.border_max_y = 0.6422
scene.render.use_compositing = False
scene.render.use_sequencer = False
scene.render.bake_margin = 2
scene.render.bake_bias = 0.0
scene.render.use_stamp_time = False
scene.render.use_stamp_date = False
scene.render.use_stamp_frame = False
scene.render.use_stamp_camera = False
scene.render.use_stamp_scene = False
scene.render.use_stamp_filename = False
scene.render.use_stamp_render_time = False
scene.render.stamp_font_size = 0
scene.cycles.use_denoising = False
scene.cycles.samples = 10
scene.cycles.sampling_pattern = 'TABULATED_SOBOL'
scene.cycles.light_sampling_threshold = 0.0
scene.cycles.use_adaptive_sampling = False
scene.cycles.use_light_tree = False
scene.cycles.blur_glossy = 0.0
scene.cycles.volume_bounces = 1
scene.cycles.pixel_filter_type = 'GAUSSIAN'
scene.cycles.sample_clamp_indirect = 0.0
scene.view_settings.view_transform = 'Raw'
bpy.context.view_layer.update()

